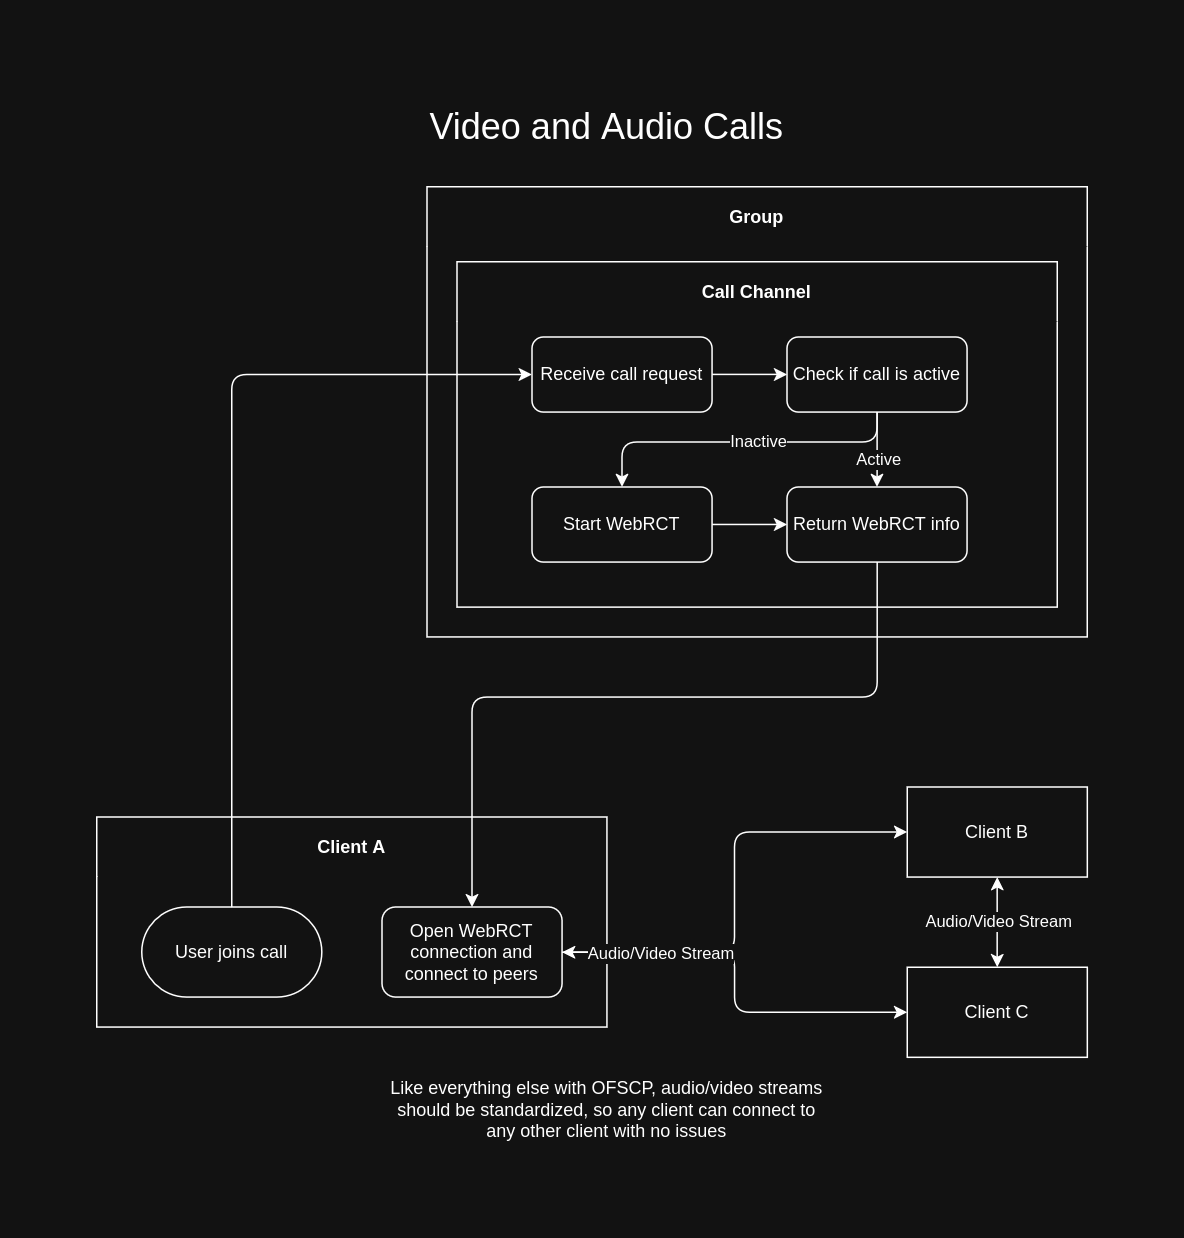

The diagram above was exported from draw.io. Its source (the exported page's mxGraphModel, read from the mxfile embedded in the PNG):
<mxGraphModel dx="1177" dy="830" grid="1" gridSize="10" guides="1" tooltips="1" connect="1" arrows="1" fold="1" page="1" pageScale="1" pageWidth="1100" pageHeight="850" math="0" shadow="0">
  <root>
    <mxCell id="0" />
    <mxCell id="1" parent="0" />
    <mxCell id="4o6mM2qcDgqAPWvvJyv9-1" parent="1" style="text;html=1;whiteSpace=wrap;strokeColor=none;fillColor=none;align=center;verticalAlign=middle;rounded=0;" value="&lt;font style=&quot;font-size: 24px;&quot;&gt;Video and Audio Calls&lt;/font&gt;" vertex="1">
      <mxGeometry height="40" width="520" x="180" y="40" as="geometry" />
    </mxCell>
    <mxCell id="PP6icrsFoTO-EwXGw-MS-1" parent="1" style="swimlane;whiteSpace=wrap;html=1;strokeColor=default;startSize=40;swimlaneLine=0;" value="Group" vertex="1">
      <mxGeometry height="300" width="440" x="320" y="100" as="geometry" />
    </mxCell>
    <mxCell id="PP6icrsFoTO-EwXGw-MS-2" parent="PP6icrsFoTO-EwXGw-MS-1" style="swimlane;whiteSpace=wrap;html=1;strokeColor=default;startSize=40;swimlaneLine=0;" value="Call Channel" vertex="1">
      <mxGeometry height="230" width="400" x="20" y="50" as="geometry" />
    </mxCell>
    <mxCell id="PP6icrsFoTO-EwXGw-MS-7" edge="1" parent="PP6icrsFoTO-EwXGw-MS-2" source="PP6icrsFoTO-EwXGw-MS-3" style="edgeStyle=orthogonalEdgeStyle;rounded=0;orthogonalLoop=1;jettySize=auto;html=1;entryX=0;entryY=0.5;entryDx=0;entryDy=0;" target="PP6icrsFoTO-EwXGw-MS-4">
      <mxGeometry relative="1" as="geometry" />
    </mxCell>
    <mxCell id="PP6icrsFoTO-EwXGw-MS-3" parent="PP6icrsFoTO-EwXGw-MS-2" style="rounded=1;whiteSpace=wrap;html=1;" value="Receive call request" vertex="1">
      <mxGeometry height="50" width="120" x="50" y="50" as="geometry" />
    </mxCell>
    <mxCell id="PP6icrsFoTO-EwXGw-MS-8" edge="1" parent="PP6icrsFoTO-EwXGw-MS-2" source="PP6icrsFoTO-EwXGw-MS-4" style="edgeStyle=orthogonalEdgeStyle;rounded=1;orthogonalLoop=1;jettySize=auto;html=1;exitX=0.5;exitY=1;exitDx=0;exitDy=0;entryX=0.5;entryY=0;entryDx=0;entryDy=0;curved=0;" target="PP6icrsFoTO-EwXGw-MS-5">
      <mxGeometry relative="1" as="geometry">
        <Array as="points">
          <mxPoint x="280" y="120" />
          <mxPoint x="110" y="120" />
        </Array>
      </mxGeometry>
    </mxCell>
    <mxCell id="PP6icrsFoTO-EwXGw-MS-10" connectable="0" parent="PP6icrsFoTO-EwXGw-MS-8" style="edgeLabel;html=1;align=center;verticalAlign=middle;resizable=0;points=[];" value="&lt;div&gt;Inactive&lt;/div&gt;" vertex="1">
      <mxGeometry relative="1" x="0.0899" y="-1" as="geometry">
        <mxPoint x="20" as="offset" />
      </mxGeometry>
    </mxCell>
    <mxCell id="PP6icrsFoTO-EwXGw-MS-9" edge="1" parent="PP6icrsFoTO-EwXGw-MS-2" source="PP6icrsFoTO-EwXGw-MS-4" style="edgeStyle=orthogonalEdgeStyle;rounded=0;orthogonalLoop=1;jettySize=auto;html=1;exitX=0.5;exitY=1;exitDx=0;exitDy=0;entryX=0.5;entryY=0;entryDx=0;entryDy=0;" target="PP6icrsFoTO-EwXGw-MS-6">
      <mxGeometry relative="1" as="geometry" />
    </mxCell>
    <mxCell id="PP6icrsFoTO-EwXGw-MS-11" connectable="0" parent="PP6icrsFoTO-EwXGw-MS-9" style="edgeLabel;html=1;align=center;verticalAlign=middle;resizable=0;points=[];" value="&lt;div&gt;Active&lt;/div&gt;" vertex="1">
      <mxGeometry relative="1" x="0.2571" y="1" as="geometry">
        <mxPoint x="-1" as="offset" />
      </mxGeometry>
    </mxCell>
    <mxCell id="PP6icrsFoTO-EwXGw-MS-4" parent="PP6icrsFoTO-EwXGw-MS-2" style="rounded=1;whiteSpace=wrap;html=1;" value="Check if call is active" vertex="1">
      <mxGeometry height="50" width="120" x="220" y="50" as="geometry" />
    </mxCell>
    <mxCell id="PP6icrsFoTO-EwXGw-MS-12" edge="1" parent="PP6icrsFoTO-EwXGw-MS-2" source="PP6icrsFoTO-EwXGw-MS-5" style="edgeStyle=orthogonalEdgeStyle;rounded=0;orthogonalLoop=1;jettySize=auto;html=1;exitX=1;exitY=0.5;exitDx=0;exitDy=0;entryX=0;entryY=0.5;entryDx=0;entryDy=0;" target="PP6icrsFoTO-EwXGw-MS-6">
      <mxGeometry relative="1" as="geometry" />
    </mxCell>
    <mxCell id="PP6icrsFoTO-EwXGw-MS-5" parent="PP6icrsFoTO-EwXGw-MS-2" style="rounded=1;whiteSpace=wrap;html=1;" value="Start WebRCT" vertex="1">
      <mxGeometry height="50" width="120" x="50" y="150" as="geometry" />
    </mxCell>
    <mxCell id="PP6icrsFoTO-EwXGw-MS-6" parent="PP6icrsFoTO-EwXGw-MS-2" style="rounded=1;whiteSpace=wrap;html=1;" value="Return WebRCT info" vertex="1">
      <mxGeometry height="50" width="120" x="220" y="150" as="geometry" />
    </mxCell>
    <mxCell id="PP6icrsFoTO-EwXGw-MS-13" parent="1" style="swimlane;whiteSpace=wrap;html=1;strokeColor=default;startSize=40;swimlaneLine=0;fontStyle=1" value="Client A" vertex="1">
      <mxGeometry height="140" width="340" x="100" y="520" as="geometry" />
    </mxCell>
    <mxCell id="PP6icrsFoTO-EwXGw-MS-25" parent="PP6icrsFoTO-EwXGw-MS-13" style="rounded=1;whiteSpace=wrap;html=1;arcSize=50;" value="User joins call" vertex="1">
      <mxGeometry height="60" width="120" x="30" y="60" as="geometry" />
    </mxCell>
    <mxCell id="PP6icrsFoTO-EwXGw-MS-26" parent="PP6icrsFoTO-EwXGw-MS-13" style="rounded=1;whiteSpace=wrap;html=1;" value="Open WebRCT connection and connect to peers" vertex="1">
      <mxGeometry height="60" width="120" x="190" y="60" as="geometry" />
    </mxCell>
    <mxCell id="PP6icrsFoTO-EwXGw-MS-31" edge="1" parent="1" source="PP6icrsFoTO-EwXGw-MS-25" style="edgeStyle=orthogonalEdgeStyle;rounded=1;orthogonalLoop=1;jettySize=auto;html=1;entryX=0;entryY=0.5;entryDx=0;entryDy=0;curved=0;" target="PP6icrsFoTO-EwXGw-MS-3">
      <mxGeometry relative="1" as="geometry">
        <Array as="points">
          <mxPoint x="190" y="225" />
        </Array>
      </mxGeometry>
    </mxCell>
    <mxCell id="PP6icrsFoTO-EwXGw-MS-32" edge="1" parent="1" source="PP6icrsFoTO-EwXGw-MS-6" style="edgeStyle=orthogonalEdgeStyle;rounded=1;orthogonalLoop=1;jettySize=auto;html=1;entryX=0.5;entryY=0;entryDx=0;entryDy=0;curved=0;" target="PP6icrsFoTO-EwXGw-MS-26">
      <mxGeometry relative="1" as="geometry">
        <Array as="points">
          <mxPoint x="620" y="440" />
          <mxPoint x="350" y="440" />
        </Array>
      </mxGeometry>
    </mxCell>
    <mxCell id="PP6icrsFoTO-EwXGw-MS-38" edge="1" parent="1" source="PP6icrsFoTO-EwXGw-MS-34" style="edgeStyle=orthogonalEdgeStyle;rounded=0;orthogonalLoop=1;jettySize=auto;html=1;exitX=0.5;exitY=1;exitDx=0;exitDy=0;entryX=0.5;entryY=0;entryDx=0;entryDy=0;startArrow=classic;startFill=1;" target="PP6icrsFoTO-EwXGw-MS-35">
      <mxGeometry relative="1" as="geometry" />
    </mxCell>
    <mxCell id="PP6icrsFoTO-EwXGw-MS-40" connectable="0" parent="PP6icrsFoTO-EwXGw-MS-38" style="edgeLabel;html=1;align=center;verticalAlign=middle;resizable=0;points=[];" value="Audio/Video Stream" vertex="1">
      <mxGeometry relative="1" x="-0.0333" as="geometry">
        <mxPoint as="offset" />
      </mxGeometry>
    </mxCell>
    <mxCell id="PP6icrsFoTO-EwXGw-MS-34" parent="1" style="rounded=0;whiteSpace=wrap;html=1;" value="&lt;div&gt;Client B&lt;/div&gt;" vertex="1">
      <mxGeometry height="60" width="120" x="640" y="500" as="geometry" />
    </mxCell>
    <mxCell id="PP6icrsFoTO-EwXGw-MS-35" parent="1" style="rounded=0;whiteSpace=wrap;html=1;" value="Client C" vertex="1">
      <mxGeometry height="60" width="120" x="640" y="620" as="geometry" />
    </mxCell>
    <mxCell id="PP6icrsFoTO-EwXGw-MS-36" edge="1" parent="1" source="PP6icrsFoTO-EwXGw-MS-26" style="edgeStyle=orthogonalEdgeStyle;rounded=1;orthogonalLoop=1;jettySize=auto;html=1;entryX=0;entryY=0.5;entryDx=0;entryDy=0;curved=0;startArrow=classic;startFill=1;" target="PP6icrsFoTO-EwXGw-MS-34">
      <mxGeometry relative="1" as="geometry" />
    </mxCell>
    <mxCell id="PP6icrsFoTO-EwXGw-MS-37" edge="1" parent="1" source="PP6icrsFoTO-EwXGw-MS-26" style="edgeStyle=orthogonalEdgeStyle;rounded=1;orthogonalLoop=1;jettySize=auto;html=1;exitX=1;exitY=0.5;exitDx=0;exitDy=0;entryX=0;entryY=0.5;entryDx=0;entryDy=0;curved=0;" target="PP6icrsFoTO-EwXGw-MS-35">
      <mxGeometry relative="1" as="geometry" />
    </mxCell>
    <mxCell id="PP6icrsFoTO-EwXGw-MS-39" connectable="0" parent="PP6icrsFoTO-EwXGw-MS-37" style="edgeLabel;html=1;align=center;verticalAlign=middle;resizable=0;points=[];" value="Audio/Video Stream" vertex="1">
      <mxGeometry relative="1" x="-0.5185" as="geometry">
        <mxPoint as="offset" />
      </mxGeometry>
    </mxCell>
    <mxCell id="PP6icrsFoTO-EwXGw-MS-41" parent="1" style="text;html=1;whiteSpace=wrap;strokeColor=none;fillColor=none;align=center;verticalAlign=middle;rounded=0;" value="Like everything else with OFSCP, audio/video streams should be standardized, so any client can connect to any other client with no issues" vertex="1">
      <mxGeometry height="30" width="300" x="290" y="700" as="geometry" />
    </mxCell>
  </root>
</mxGraphModel>